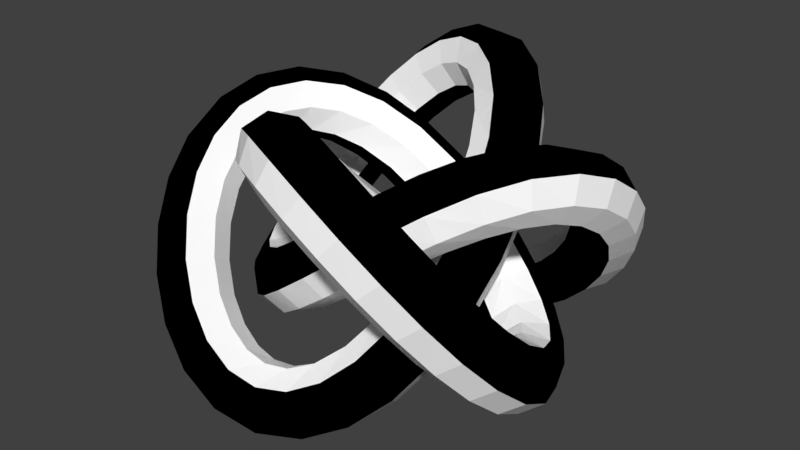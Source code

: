 # Source: m_42.blend  (saved by Blender 2.79.0; exported with 4.5.12 LTS)
import bpy
from mathutils import Matrix  # noqa: F401  (used for matrix-valued properties, if any)

bpy.ops.wm.read_factory_settings(use_empty=True)
scene = bpy.context.scene
scene.name = 'Scene'

# ---- collections
col_collection_1 = bpy.data.collections.new('Collection 1'); scene.collection.children.link(col_collection_1)

# ---- materials (node trees are filled in below, after node groups)
mat_material_001 = bpy.data.materials.new('Material.001')
mat_material_001.alpha_threshold = 0.0
mat_material_001.use_transparent_shadow = False
mat_material_001.diffuse_color = (1.0, 1.0, 1.0, 1.0)
mat_material_001.roughness = 0.5
mat_material_002 = bpy.data.materials.new('Material.002')
mat_material_002.alpha_threshold = 0.0
mat_material_002.use_transparent_shadow = False
mat_material_002.diffuse_color = (0.0, 0.0, 0.0, 1.0)
mat_material_002.roughness = 0.5

# ---- material node trees

# ---- world
world_world = bpy.data.worlds.new('World'); scene.world = world_world
world_world.color = (0.05088, 0.05088, 0.05088)
world_world.use_sun_shadow = False
world_world.sun_shadow_jitter_overblur = 0.0
world_world.cycles.sampling_method = 'MANUAL'

# ---- meshes
me_large_torus_knot = bpy.data.meshes.new('Large torus knot')
me_large_torus_knot.from_pydata([(0.5723, -0.02128, -0.02063), (0.6975, -0.2259, 0.203), (0.9997, -0.2982, 0.3077), (1.302, -0.1958, 0.2321), (1.427, 0.02128, 0.02063), (1.302, 0.2259, -0.203), (0.9997, 0.2982, -0.3077), (0.6975, 0.1958, -0.2321), (0.5382, 0.3817, 0.3653), (0.6572, 0.1935, 0.6061), (0.9517, 0.1527, 0.7445), (1.249, 0.2833, 0.6996), (1.375, 0.5086, 0.4975), (1.256, 0.6968, 0.2568), (0.9619, 0.7376, 0.1183), (0.6644, 0.6071, 0.1633), (0.4337, 0.7627, 0.7031), (0.5335, 0.594, 0.966), (0.807, 0.5867, 1.147), (1.094, 0.745, 1.139), (1.227, 0.9762, 0.9483), (1.127, 1.145, 0.6854), (0.8533, 1.152, 0.5046), (0.5662, 0.994, 0.512), (0.2768, 1.096, 0.9586), (0.3402, 0.9497, 1.245), (0.5715, 0.9814, 1.476), (0.8352, 1.172, 1.515), (0.977, 1.411, 1.339), (0.9136, 1.557, 1.053), (0.6823, 1.525, 0.8224), (0.4186, 1.334, 0.7834), (0.09584, 1.356, 1.118), (0.1047, 1.237, 1.423), (0.262, 1.317, 1.7), (0.4757, 1.551, 1.785), (0.6205, 1.801, 1.63), (0.6116, 1.92, 1.325), (0.4543, 1.84, 1.049), (0.2406, 1.606, 0.963), (-0.08766, 1.539, 1.195), (-0.1466, 1.445, 1.504), (-0.09704, 1.577, 1.8), (0.03212, 1.857, 1.91), (0.1652, 2.122, 1.77), (0.2241, 2.217, 1.461), (0.1745, 2.085, 1.165), (0.04538, 1.804, 1.055), (-0.2877, 1.662, 1.204), (-0.4137, 1.584, 1.497), (-0.4811, 1.749, 1.772), (-0.4504, 2.061, 1.868), (-0.3397, 2.337, 1.729), (-0.2136, 2.415, 1.437), (-0.1462, 2.249, 1.162), (-0.1769, 1.937, 1.065), (-0.5302, 1.729, 1.13), (-0.7074, 1.655, 1.396), (-0.8683, 1.828, 1.623), (-0.9185, 2.147, 1.678), (-0.8288, 2.426, 1.53), (-0.6516, 2.5, 1.264), (-0.4907, 2.327, 1.037), (-0.4404, 2.008, 0.9812), (-0.8052, 1.728, 0.9559), (-1.015, 1.649, 1.195), (-1.239, 1.813, 1.37), (-1.345, 2.123, 1.38), (-1.271, 2.398, 1.217), (-1.061, 2.477, 0.9784), (-0.8375, 2.314, 0.8028), (-0.7315, 2.004, 0.7935), (-1.081, 1.651, 0.6944), (-1.311, 1.563, 0.9113), (-1.575, 1.708, 1.04), (-1.719, 2.001, 1.005), (-1.659, 2.269, 0.8274), (-1.429, 2.357, 0.6106), (-1.164, 2.212, 0.4818), (-1.02, 1.919, 0.5165), (-1.326, 1.5, 0.3771), (-1.568, 1.402, 0.5768), (-1.86, 1.523, 0.6634), (-2.032, 1.791, 0.5863), (-1.983, 2.05, 0.3906), (-1.742, 2.147, 0.1909), (-1.45, 2.026, 0.1042), (-1.278, 1.758, 0.1813), (-1.52, 1.289, 0.04347), (-1.767, 1.181, 0.2299), (-2.079, 1.271, 0.2764), (-2.272, 1.507, 0.1556), (-2.234, 1.75, -0.06171), (-1.987, 1.857, -0.2482), (-1.675, 1.767, -0.2946), (-1.482, 1.531, -0.1738), (-1.646, 1.039, -0.2663), (-1.896, 0.9209, -0.09009), (-2.22, 0.9712, -0.08459), (-2.428, 1.161, -0.253), (-2.399, 1.378, -0.4966), (-2.149, 1.496, -0.6728), (-1.825, 1.446, -0.6783), (-1.617, 1.257, -0.5099), (-1.702, 0.7789, -0.5191), (-1.951, 0.6488, -0.3505), (-2.277, 0.643, -0.386), (-2.489, 0.765, -0.6049), (-2.462, 0.9432, -0.8788), (-2.213, 1.073, -1.047), (-1.887, 1.079, -1.012), (-1.675, 0.9571, -0.7931), (-1.692, 0.5345, -0.7001), (-1.936, 0.3911, -0.5337), (-2.246, 0.3092, -0.6014), (-2.442, 0.3368, -0.8634), (-2.407, 0.4578, -1.166), (-2.164, 0.6013, -1.333), (-1.854, 0.6831, -1.265), (-1.658, 0.6555, -1.003), (-1.625, 0.311, -0.8157), (-1.856, 0.1576, -0.6416), (-2.129, -0.009289, -0.7147), (-2.283, -0.09199, -0.9922), (-2.228, -0.042, -1.312), (-1.996, 0.1114, -1.486), (-1.723, 0.2783, -1.413), (-1.569, 0.361, -1.135), (-1.486, 0.08974, -0.8671), (-1.705, -0.06227, -0.6758), (-1.929, -0.2972, -0.7214), (-2.028, -0.4773, -0.9772), (-1.943, -0.4972, -1.293), (-1.724, -0.3452, -1.484), (-1.5, -0.1103, -1.439), (-1.401, 0.06984, -1.183), (-1.264, -0.1326, -0.8318), (-1.474, -0.2733, -0.623), (-1.655, -0.5467, -0.6253), (-1.701, -0.7927, -0.8372), (-1.585, -0.8672, -1.135), (-1.374, -0.7265, -1.343), (-1.193, -0.453, -1.341), (-1.148, -0.207, -1.129), (-0.964, -0.3317, -0.694), (-1.169, -0.4613, -0.473), (-1.314, -0.7527, -0.4346), (-1.315, -1.035, -0.6011), (-1.171, -1.143, -0.8751), (-0.9663, -1.014, -1.096), (-0.8208, -0.7224, -1.135), (-0.8199, -0.4399, -0.968), (-0.6096, -0.4802, -0.4642), (-0.8077, -0.6054, -0.2347), (-0.92, -0.9052, -0.1638), (-0.8806, -1.204, -0.2928), (-0.7128, -1.327, -0.5464), (-0.5147, -1.202, -0.7758), (-0.4025, -0.902, -0.8468), (-0.4418, -0.6031, -0.7177), (-0.2239, -0.5605, -0.1743), (-0.41, -0.686, 0.0647), (-0.4871, -0.989, 0.1637), (-0.41, -1.292, 0.0647), (-0.2239, -1.417, -0.1743), (-0.03776, -1.292, -0.4134), (0.03934, -0.989, -0.5124), (-0.03776, -0.686, -0.4134), (0.1723, -0.5656, 0.1333), (0.004477, -0.6885, 0.3868), (-0.03484, -0.9873, 0.5159), (0.07741, -1.287, 0.4449), (0.2755, -1.412, 0.2154), (0.4433, -1.289, -0.03808), (0.4826, -0.9906, -0.1672), (0.3704, -0.6908, -0.09619), (0.5576, -0.4978, 0.4147), (0.4135, -0.6059, 0.6887), (0.4145, -0.8884, 0.8552), (0.56, -1.18, 0.8168), (0.7648, -1.309, 0.5959), (0.9089, -1.201, 0.3219), (0.9079, -0.9187, 0.1553), (0.7624, -0.6274, 0.1937), (0.9071, -0.3702, 0.6331), (0.791, -0.4447, 0.9306), (0.8368, -0.6907, 1.143), (1.018, -0.9641, 1.145), (1.228, -1.105, 0.936), (1.344, -1.03, 0.6385), (1.298, -0.7843, 0.4266), (1.117, -0.5109, 0.4243), (1.196, -0.2064, 0.7702), (1.111, -0.2263, 1.086), (1.209, -0.4064, 1.342), (1.433, -0.6413, 1.388), (1.652, -0.7933, 1.196), (1.737, -0.7734, 0.8803), (1.639, -0.5933, 0.6245), (1.415, -0.3584, 0.5789), (1.413, -0.02722, 0.8322), (1.358, 0.02277, 1.152), (1.512, -0.05993, 1.429), (1.784, -0.2269, 1.502), (2.016, -0.3803, 1.328), (2.071, -0.4302, 1.009), (1.917, -0.3475, 0.7312), (1.645, -0.1806, 0.658), (1.569, 0.1729, 0.8306), (1.535, 0.2938, 1.133), (1.73, 0.3215, 1.395), (2.04, 0.2396, 1.463), (2.284, 0.09618, 1.297), (2.318, -0.02479, 0.9939), (2.122, -0.05245, 0.7319), (1.812, 0.02942, 0.6642), (1.67, 0.414, 0.7533), (1.643, 0.5922, 1.027), (1.855, 0.7142, 1.246), (2.181, 0.7084, 1.282), (2.43, 0.5783, 1.113), (2.457, 0.4001, 0.8391), (2.245, 0.2782, 0.6202), (1.919, 0.2839, 0.5847), (1.706, 0.6915, 0.5838), (1.676, 0.909, 0.8274), (1.884, 1.098, 0.9958), (2.208, 1.149, 0.9903), (2.458, 1.031, 0.8141), (2.488, 0.8131, 0.5705), (2.28, 0.6237, 0.4021), (1.956, 0.5733, 0.4076), (1.665, 0.978, 0.3288), (1.627, 1.221, 0.5461), (1.821, 1.456, 0.6669), (2.132, 1.547, 0.6205), (2.38, 1.439, 0.434), (2.418, 1.197, 0.2167), (2.224, 0.9609, 0.09593), (1.913, 0.8704, 0.1424), (1.549, 1.244, 0.01588), (1.5, 1.503, 0.2116), (1.672, 1.771, 0.2887), (1.964, 1.892, 0.2021), (2.205, 1.794, 0.002368), (2.254, 1.536, -0.1934), (2.082, 1.267, -0.2705), (1.79, 1.147, -0.1838), (1.366, 1.465, -0.3173), (1.305, 1.734, -0.1394), (1.449, 2.027, -0.1047), (1.714, 2.172, -0.2335), (1.944, 2.084, -0.4503), (2.004, 1.815, -0.6282), (1.86, 1.523, -0.663), (1.596, 1.378, -0.5342), (1.137, 1.625, -0.6302), (1.063, 1.9, -0.4678), (1.169, 2.21, -0.4771), (1.392, 2.374, -0.6527), (1.603, 2.295, -0.8917), (1.676, 2.02, -1.054), (1.57, 1.71, -1.045), (1.347, 1.546, -0.8691), (0.8889, 1.715, -0.8866), (0.7992, 1.993, -0.738), (0.8494, 2.313, -0.7937), (1.01, 2.486, -1.021), (1.188, 2.412, -1.287), (1.277, 2.133, -1.435), (1.227, 1.814, -1.38), (1.066, 1.641, -1.152), (0.6535, 1.74, -1.067), (0.5427, 2.016, -0.9286), (0.512, 2.328, -1.025), (0.5795, 2.493, -1.3), (0.7055, 2.415, -1.592), (0.8163, 2.139, -1.731), (0.8469, 1.828, -1.635), (0.7795, 1.662, -1.36), (0.4401, 1.708, -1.179), (0.307, 1.973, -1.039), (0.1779, 2.253, -1.149), (0.1283, 2.385, -1.446), (0.1872, 2.291, -1.754), (0.3203, 2.026, -1.894), (0.4494, 1.745, -1.784), (0.4991, 1.614, -1.488), (0.2236, 1.609, -1.227), (0.07877, 1.859, -1.071), (-0.1349, 2.092, -1.157), (-0.2922, 2.173, -1.433), (-0.3011, 2.053, -1.738), (-0.1563, 1.803, -1.894), (0.05737, 1.569, -1.808), (0.2147, 1.489, -1.532), (-0.008101, 1.421, -1.184), (-0.1498, 1.659, -1.008), (-0.4136, 1.85, -1.047), (-0.6449, 1.882, -1.278), (-0.7082, 1.736, -1.564), (-0.5665, 1.498, -1.74), (-0.3027, 1.307, -1.701), (-0.07143, 1.275, -1.47), (-0.2305, 1.146, -1.026), (-0.3629, 1.378, -0.8353), (-0.65, 1.536, -0.828), (-0.9236, 1.529, -1.009), (-1.023, 1.36, -1.272), (-0.8909, 1.129, -1.463), (-0.6038, 0.9703, -1.47), (-0.3302, 0.9777, -1.289), (-0.4116, 0.806, -0.7596), (-0.5378, 1.031, -0.5576), (-0.8353, 1.162, -0.5126), (-1.13, 1.121, -0.651), (-1.249, 0.9329, -0.8918), (-1.123, 0.7076, -1.094), (-0.8251, 0.577, -1.139), (-0.5306, 0.6178, -1.0), (-0.5293, 0.4239, -0.4108), (-0.6545, 0.641, -0.1993), (-0.9568, 0.7434, -0.1238), (-1.259, 0.6711, -0.2285), (-1.384, 0.4665, -0.4521), (-1.259, 0.2494, -0.6636), (-0.9568, 0.147, -0.7391), (-0.6545, 0.2193, -0.6344), (-0.5723, 0.02128, -0.02063), (-0.6975, 0.2259, 0.203), (-0.9997, 0.2982, 0.3077), (-1.302, 0.1958, 0.2321), (-1.427, -0.02128, 0.02063), (-1.302, -0.2259, -0.203), (-0.9997, -0.2982, -0.3077), (-0.6975, -0.1958, -0.2321), (-0.5382, -0.3817, 0.3653), (-0.6572, -0.1935, 0.6061), (-0.9517, -0.1527, 0.7445), (-1.249, -0.2833, 0.6996), (-1.375, -0.5086, 0.4975), (-1.256, -0.6968, 0.2568), (-0.9619, -0.7376, 0.1183), (-0.6644, -0.6071, 0.1633), (-0.4337, -0.7627, 0.7031), (-0.5335, -0.594, 0.966), (-0.807, -0.5867, 1.147), (-1.094, -0.745, 1.139), (-1.227, -0.9762, 0.9483), (-1.127, -1.145, 0.6854), (-0.8533, -1.152, 0.5046), (-0.5662, -0.994, 0.512), (-0.2768, -1.096, 0.9586), (-0.3402, -0.9497, 1.245), (-0.5715, -0.9814, 1.476), (-0.8352, -1.172, 1.515), (-0.977, -1.411, 1.339), (-0.9136, -1.557, 1.053), (-0.6823, -1.525, 0.8224), (-0.4186, -1.334, 0.7834), (-0.09584, -1.356, 1.118), (-0.1047, -1.237, 1.423), (-0.262, -1.317, 1.7), (-0.4757, -1.551, 1.785), (-0.6205, -1.801, 1.63), (-0.6116, -1.92, 1.325), (-0.4543, -1.84, 1.049), (-0.2406, -1.606, 0.963), (0.08766, -1.539, 1.195), (0.1466, -1.445, 1.504), (0.09704, -1.577, 1.8), (-0.03212, -1.857, 1.91), (-0.1652, -2.122, 1.77), (-0.2241, -2.217, 1.461), (-0.1745, -2.085, 1.165), (-0.04538, -1.804, 1.055), (0.2877, -1.662, 1.204), (0.4137, -1.584, 1.497), (0.4811, -1.749, 1.772), (0.4504, -2.061, 1.868), (0.3397, -2.337, 1.729), (0.2136, -2.415, 1.437), (0.1462, -2.249, 1.162), (0.1769, -1.937, 1.065), (0.5302, -1.729, 1.13), (0.7074, -1.655, 1.396), (0.8683, -1.828, 1.623), (0.9185, -2.147, 1.678), (0.8288, -2.426, 1.53), (0.6516, -2.5, 1.264), (0.4907, -2.327, 1.037), (0.4404, -2.008, 0.9812), (0.8052, -1.728, 0.9559), (1.015, -1.649, 1.195), (1.239, -1.813, 1.37), (1.345, -2.123, 1.38), (1.271, -2.398, 1.217), (1.061, -2.477, 0.9784), (0.8375, -2.314, 0.8028), (0.7315, -2.004, 0.7935), (1.081, -1.651, 0.6944), (1.311, -1.563, 0.9113), (1.575, -1.708, 1.04), (1.719, -2.001, 1.005), (1.659, -2.269, 0.8274), (1.429, -2.357, 0.6106), (1.164, -2.212, 0.4818), (1.02, -1.919, 0.5165), (1.326, -1.5, 0.3771), (1.568, -1.402, 0.5768), (1.86, -1.523, 0.6634), (2.032, -1.791, 0.5863), (1.983, -2.05, 0.3906), (1.742, -2.147, 0.1909), (1.45, -2.026, 0.1042), (1.278, -1.758, 0.1813), (1.52, -1.289, 0.04347), (1.767, -1.181, 0.2299), (2.079, -1.271, 0.2764), (2.272, -1.507, 0.1556), (2.234, -1.75, -0.06171), (1.987, -1.857, -0.2482), (1.675, -1.767, -0.2946), (1.482, -1.531, -0.1738), (1.646, -1.039, -0.2663), (1.896, -0.9209, -0.09009), (2.22, -0.9712, -0.08459), (2.428, -1.161, -0.253), (2.399, -1.378, -0.4966), (2.149, -1.496, -0.6728), (1.825, -1.446, -0.6783), (1.617, -1.257, -0.5099), (1.702, -0.7789, -0.5191), (1.951, -0.6488, -0.3505), (2.277, -0.643, -0.386), (2.489, -0.765, -0.6049), (2.462, -0.9432, -0.8788), (2.213, -1.073, -1.047), (1.887, -1.079, -1.012), (1.675, -0.9571, -0.7931), (1.692, -0.5345, -0.7001), (1.936, -0.3911, -0.5337), (2.246, -0.3092, -0.6014), (2.442, -0.3368, -0.8634), (2.407, -0.4578, -1.166), (2.164, -0.6013, -1.333), (1.854, -0.6831, -1.265), (1.658, -0.6555, -1.003), (1.625, -0.311, -0.8157), (1.856, -0.1576, -0.6416), (2.129, 0.009289, -0.7147), (2.283, 0.09199, -0.9922), (2.228, 0.042, -1.312), (1.996, -0.1114, -1.486), (1.723, -0.2783, -1.413), (1.569, -0.361, -1.135), (1.486, -0.08974, -0.8671), (1.705, 0.06227, -0.6758), (1.929, 0.2972, -0.7214), (2.028, 0.4773, -0.9772), (1.943, 0.4972, -1.293), (1.724, 0.3452, -1.484), (1.5, 0.1103, -1.439), (1.401, -0.06984, -1.183), (1.264, 0.1326, -0.8318), (1.474, 0.2733, -0.623), (1.655, 0.5467, -0.6253), (1.701, 0.7927, -0.8372), (1.585, 0.8672, -1.135), (1.374, 0.7265, -1.343), (1.193, 0.453, -1.341), (1.148, 0.207, -1.129), (0.964, 0.3317, -0.694), (1.169, 0.4613, -0.473), (1.314, 0.7527, -0.4346), (1.315, 1.035, -0.6011), (1.171, 1.143, -0.8751), (0.9663, 1.014, -1.096), (0.8208, 0.7224, -1.135), (0.8199, 0.4399, -0.968), (0.6096, 0.4802, -0.4642), (0.8077, 0.6054, -0.2347), (0.92, 0.9052, -0.1638), (0.8806, 1.204, -0.2928), (0.7128, 1.327, -0.5464), (0.5147, 1.202, -0.7758), (0.4025, 0.902, -0.8468), (0.4418, 0.6031, -0.7177), (0.2239, 0.5605, -0.1743), (0.41, 0.686, 0.0647), (0.4871, 0.989, 0.1637), (0.41, 1.292, 0.0647), (0.2239, 1.417, -0.1743), (0.03776, 1.292, -0.4134), (-0.03934, 0.989, -0.5124), (0.03776, 0.686, -0.4134), (-0.1723, 0.5656, 0.1333), (-0.004477, 0.6885, 0.3868), (0.03484, 0.9873, 0.5159), (-0.07741, 1.287, 0.4449), (-0.2755, 1.412, 0.2154), (-0.4433, 1.289, -0.03808), (-0.4826, 0.9906, -0.1672), (-0.3704, 0.6908, -0.09619), (-0.5576, 0.4978, 0.4147), (-0.4135, 0.6059, 0.6887), (-0.4145, 0.8884, 0.8552), (-0.56, 1.18, 0.8168), (-0.7648, 1.309, 0.5959), (-0.9089, 1.201, 0.3219), (-0.9079, 0.9187, 0.1553), (-0.7624, 0.6274, 0.1937), (-0.9071, 0.3702, 0.6331), (-0.791, 0.4447, 0.9306), (-0.8368, 0.6907, 1.143), (-1.018, 0.9641, 1.145), (-1.228, 1.105, 0.936), (-1.344, 1.03, 0.6385), (-1.298, 0.7843, 0.4266), (-1.117, 0.5109, 0.4243), (-1.196, 0.2064, 0.7702), (-1.111, 0.2263, 1.086), (-1.209, 0.4064, 1.342), (-1.433, 0.6413, 1.388), (-1.652, 0.7933, 1.196), (-1.737, 0.7734, 0.8803), (-1.639, 0.5933, 0.6245), (-1.415, 0.3584, 0.5789), (-1.413, 0.02722, 0.8322), (-1.358, -0.02277, 1.152), (-1.512, 0.05993, 1.429), (-1.784, 0.2269, 1.502), (-2.016, 0.3803, 1.328), (-2.071, 0.4302, 1.009), (-1.917, 0.3475, 0.7312), (-1.645, 0.1806, 0.658), (-1.569, -0.1729, 0.8306), (-1.535, -0.2938, 1.133), (-1.73, -0.3215, 1.395), (-2.04, -0.2396, 1.463), (-2.284, -0.09618, 1.297), (-2.318, 0.02479, 0.9939), (-2.122, 0.05245, 0.7319), (-1.812, -0.02942, 0.6642), (-1.67, -0.414, 0.7533), (-1.643, -0.5922, 1.027), (-1.855, -0.7142, 1.246), (-2.181, -0.7084, 1.282), (-2.43, -0.5783, 1.113), (-2.457, -0.4001, 0.8391), (-2.245, -0.2782, 0.6202), (-1.919, -0.2839, 0.5847), (-1.706, -0.6915, 0.5838), (-1.676, -0.909, 0.8274), (-1.884, -1.098, 0.9958), (-2.208, -1.149, 0.9903), (-2.458, -1.031, 0.8141), (-2.488, -0.8131, 0.5705), (-2.28, -0.6237, 0.4021), (-1.956, -0.5733, 0.4076), (-1.665, -0.978, 0.3288), (-1.627, -1.221, 0.5461), (-1.821, -1.456, 0.6669), (-2.132, -1.547, 0.6205), (-2.38, -1.439, 0.434), (-2.418, -1.197, 0.2167), (-2.224, -0.9609, 0.09593), (-1.913, -0.8704, 0.1424), (-1.549, -1.244, 0.01588), (-1.5, -1.503, 0.2116), (-1.672, -1.771, 0.2887), (-1.964, -1.892, 0.2021), (-2.205, -1.794, 0.002368), (-2.254, -1.536, -0.1934), (-2.082, -1.267, -0.2705), (-1.79, -1.147, -0.1838), (-1.366, -1.465, -0.3173), (-1.305, -1.734, -0.1394), (-1.449, -2.027, -0.1047), (-1.714, -2.172, -0.2335), (-1.944, -2.084, -0.4503), (-2.004, -1.815, -0.6282), (-1.86, -1.523, -0.663), (-1.596, -1.378, -0.5342), (-1.137, -1.625, -0.6302), (-1.063, -1.9, -0.4678), (-1.169, -2.21, -0.4771), (-1.392, -2.374, -0.6527), (-1.603, -2.295, -0.8917), (-1.676, -2.02, -1.054), (-1.57, -1.71, -1.045), (-1.347, -1.546, -0.8691), (-0.8889, -1.715, -0.8866), (-0.7992, -1.993, -0.738), (-0.8494, -2.313, -0.7937), (-1.01, -2.486, -1.021), (-1.188, -2.412, -1.287), (-1.277, -2.133, -1.435), (-1.227, -1.814, -1.38), (-1.066, -1.641, -1.152), (-0.6535, -1.74, -1.067), (-0.5427, -2.016, -0.9286), (-0.512, -2.328, -1.025), (-0.5795, -2.493, -1.3), (-0.7055, -2.415, -1.592), (-0.8163, -2.139, -1.731), (-0.8469, -1.828, -1.635), (-0.7795, -1.662, -1.36), (-0.4401, -1.708, -1.179), (-0.307, -1.973, -1.039), (-0.1779, -2.253, -1.149), (-0.1283, -2.385, -1.446), (-0.1872, -2.291, -1.754), (-0.3203, -2.026, -1.894), (-0.4494, -1.745, -1.784), (-0.4991, -1.614, -1.488), (-0.2236, -1.609, -1.227), (-0.07877, -1.859, -1.071), (0.1349, -2.092, -1.157), (0.2922, -2.173, -1.433), (0.3011, -2.053, -1.738), (0.1563, -1.803, -1.894), (-0.05737, -1.569, -1.808), (-0.2147, -1.489, -1.532), (0.008101, -1.421, -1.184), (0.1498, -1.659, -1.008), (0.4136, -1.85, -1.047), (0.6449, -1.882, -1.278), (0.7082, -1.736, -1.564), (0.5665, -1.498, -1.74), (0.3027, -1.307, -1.701), (0.07143, -1.275, -1.47), (0.2305, -1.146, -1.026), (0.3629, -1.378, -0.8353), (0.65, -1.536, -0.828), (0.9236, -1.529, -1.009), (1.023, -1.36, -1.272), (0.8909, -1.129, -1.463), (0.6038, -0.9703, -1.47), (0.3302, -0.9777, -1.289), (0.4116, -0.806, -0.7596), (0.5378, -1.031, -0.5576), (0.8353, -1.162, -0.5126), (1.13, -1.121, -0.651), (1.249, -0.9329, -0.8918), (1.123, -0.7076, -1.094), (0.8251, -0.577, -1.139), (0.5306, -0.6178, -1.0), (0.5293, -0.4239, -0.4108), (0.6545, -0.641, -0.1993), (0.9568, -0.7434, -0.1238), (1.259, -0.6711, -0.2285), (1.384, -0.4665, -0.4521), (1.259, -0.2494, -0.6636), (0.9568, -0.147, -0.7391), (0.6545, -0.2193, -0.6344)], [], [(1, 8, 0), (2, 9, 1), (3, 10, 2), (4, 11, 3), (13, 4, 5), (14, 5, 6), (15, 6, 7), (8, 7, 0), (9, 16, 8), (10, 17, 9), (11, 18, 10), (20, 11, 12), (21, 12, 13), (22, 13, 14), (23, 14, 15), (16, 15, 8), (17, 24, 16), (18, 25, 17), (19, 26, 18), (28, 19, 20), (29, 20, 21), (30, 21, 22), (31, 22, 23), (24, 23, 16), (25, 32, 24), (26, 33, 25), (27, 34, 26), (36, 27, 28), (37, 28, 29), (38, 29, 30), (39, 30, 31), (32, 31, 24), (33, 40, 32), (34, 41, 33), (35, 42, 34), (44, 35, 36), (45, 36, 37), (46, 37, 38), (47, 38, 39), (40, 39, 32), (41, 48, 40), (42, 49, 41), (43, 50, 42), (44, 51, 43), (53, 44, 45), (54, 45, 46), (55, 46, 47), (48, 47, 40), (49, 56, 48), (50, 57, 49), (51, 58, 50), (52, 59, 51), (61, 52, 53), (62, 53, 54), (63, 54, 55), (56, 55, 48), (57, 64, 56), (58, 65, 57), (59, 66, 58), (60, 67, 59), (69, 60, 61), (70, 61, 62), (71, 62, 63), (64, 63, 56), (65, 72, 64), (66, 73, 65), (67, 74, 66), (68, 75, 67), (77, 68, 69), (78, 69, 70), (79, 70, 71), (72, 71, 64), (73, 80, 72), (74, 81, 73), (75, 82, 74), (76, 83, 75), (85, 76, 77), (86, 77, 78), (87, 78, 79), (80, 79, 72), (81, 88, 80), (82, 89, 81), (83, 90, 82), (84, 91, 83), (93, 84, 85), (94, 85, 86), (95, 86, 87), (88, 87, 80), (89, 96, 88), (90, 97, 89), (91, 98, 90), (92, 99, 91), (101, 92, 93), (102, 93, 94), (103, 94, 95), (96, 95, 88), (97, 104, 96), (98, 105, 97), (99, 106, 98), (100, 107, 99), (109, 100, 101), (110, 101, 102), (111, 102, 103), (104, 103, 96), (105, 112, 104), (106, 113, 105), (107, 114, 106), (108, 115, 107), (117, 108, 109), (118, 109, 110), (119, 110, 111), (112, 111, 104), (121, 112, 113), (114, 121, 113), (115, 122, 114), (116, 123, 115), (125, 116, 117), (126, 117, 118), (127, 118, 119), (120, 119, 112), (129, 120, 121), (122, 129, 121), (123, 130, 122), (124, 131, 123), (133, 124, 125), (134, 125, 126), (135, 126, 127), (128, 127, 120), (137, 128, 129), (130, 137, 129), (131, 138, 130), (132, 139, 131), (141, 132, 133), (142, 133, 134), (143, 134, 135), (136, 135, 128), (145, 136, 137), (138, 145, 137), (139, 146, 138), (140, 147, 139), (149, 140, 141), (150, 141, 142), (151, 142, 143), (144, 143, 136), (153, 144, 145), (146, 153, 145), (147, 154, 146), (148, 155, 147), (157, 148, 149), (158, 149, 150), (159, 150, 151), (152, 151, 144), (153, 160, 152), (154, 161, 153), (155, 162, 154), (156, 163, 155), (165, 156, 157), (166, 157, 158), (167, 158, 159), (160, 159, 152), (161, 168, 160), (162, 169, 161), (163, 170, 162), (164, 171, 163), (173, 164, 165), (174, 165, 166), (175, 166, 167), (168, 167, 160), (169, 176, 168), (170, 177, 169), (171, 178, 170), (180, 171, 172), (181, 172, 173), (182, 173, 174), (183, 174, 175), (176, 175, 168), (177, 184, 176), (178, 185, 177), (179, 186, 178), (188, 179, 180), (189, 180, 181), (190, 181, 182), (191, 182, 183), (184, 183, 176), (185, 192, 184), (186, 193, 185), (187, 194, 186), (196, 187, 188), (197, 188, 189), (198, 189, 190), (199, 190, 191), (192, 191, 184), (193, 200, 192), (194, 201, 193), (195, 202, 194), (204, 195, 196), (205, 196, 197), (206, 197, 198), (207, 198, 199), (200, 199, 192), (201, 208, 200), (202, 209, 201), (203, 210, 202), (212, 203, 204), (213, 204, 205), (214, 205, 206), (215, 206, 207), (208, 207, 200), (209, 216, 208), (210, 217, 209), (211, 218, 210), (212, 219, 211), (221, 212, 213), (222, 213, 214), (223, 214, 215), (216, 215, 208), (217, 224, 216), (218, 225, 217), (219, 226, 218), (220, 227, 219), (229, 220, 221), (230, 221, 222), (231, 222, 223), (224, 223, 216), (225, 232, 224), (226, 233, 225), (227, 234, 226), (228, 235, 227), (237, 228, 229), (238, 229, 230), (239, 230, 231), (232, 231, 224), (233, 240, 232), (234, 241, 233), (235, 242, 234), (236, 243, 235), (245, 236, 237), (246, 237, 238), (247, 238, 239), (240, 239, 232), (241, 248, 240), (242, 249, 241), (243, 250, 242), (244, 251, 243), (253, 244, 245), (254, 245, 246), (255, 246, 247), (248, 247, 240), (249, 256, 248), (250, 257, 249), (251, 258, 250), (252, 259, 251), (261, 252, 253), (262, 253, 254), (263, 254, 255), (256, 255, 248), (257, 264, 256), (258, 265, 257), (259, 266, 258), (260, 267, 259), (269, 260, 261), (270, 261, 262), (271, 262, 263), (264, 263, 256), (265, 272, 264), (266, 273, 265), (267, 274, 266), (268, 275, 267), (277, 268, 269), (278, 269, 270), (279, 270, 271), (272, 271, 264), (273, 280, 272), (274, 281, 273), (275, 282, 274), (276, 283, 275), (285, 276, 277), (286, 277, 278), (287, 278, 279), (280, 279, 272), (289, 280, 281), (282, 289, 281), (283, 290, 282), (284, 291, 283), (293, 284, 285), (294, 285, 286), (295, 286, 287), (288, 287, 280), (297, 288, 289), (290, 297, 289), (291, 298, 290), (292, 299, 291), (301, 292, 293), (302, 293, 294), (303, 294, 295), (296, 295, 288), (305, 296, 297), (298, 305, 297), (299, 306, 298), (300, 307, 299), (309, 300, 301), (310, 301, 302), (311, 302, 303), (304, 303, 296), (313, 304, 305), (306, 313, 305), (307, 314, 306), (308, 315, 307), (317, 308, 309), (318, 309, 310), (319, 310, 311), (312, 311, 304), (313, 320, 312), (314, 321, 313), (315, 322, 314), (316, 323, 315), (325, 316, 317), (326, 317, 318), (327, 318, 319), (320, 319, 312), (321, 328, 320), (322, 329, 321), (323, 330, 322), (324, 331, 323), (333, 324, 325), (334, 325, 326), (335, 326, 327), (328, 327, 320), (329, 336, 328), (330, 337, 329), (331, 338, 330), (332, 339, 331), (341, 332, 333), (342, 333, 334), (343, 334, 335), (336, 335, 328), (337, 344, 336), (338, 345, 337), (339, 346, 338), (348, 339, 340), (349, 340, 341), (350, 341, 342), (351, 342, 343), (344, 343, 336), (345, 352, 344), (346, 353, 345), (347, 354, 346), (356, 347, 348), (357, 348, 349), (358, 349, 350), (359, 350, 351), (352, 351, 344), (353, 360, 352), (354, 361, 353), (355, 362, 354), (364, 355, 356), (365, 356, 357), (366, 357, 358), (367, 358, 359), (360, 359, 352), (361, 368, 360), (362, 369, 361), (363, 370, 362), (372, 363, 364), (373, 364, 365), (374, 365, 366), (375, 366, 367), (368, 367, 360), (369, 376, 368), (370, 377, 369), (371, 378, 370), (372, 379, 371), (381, 372, 373), (382, 373, 374), (383, 374, 375), (376, 375, 368), (377, 384, 376), (378, 385, 377), (379, 386, 378), (380, 387, 379), (389, 380, 381), (390, 381, 382), (391, 382, 383), (384, 383, 376), (385, 392, 384), (386, 393, 385), (387, 394, 386), (388, 395, 387), (397, 388, 389), (398, 389, 390), (399, 390, 391), (392, 391, 384), (393, 400, 392), (394, 401, 393), (395, 402, 394), (396, 403, 395), (405, 396, 397), (406, 397, 398), (407, 398, 399), (400, 399, 392), (401, 408, 400), (402, 409, 401), (403, 410, 402), (404, 411, 403), (413, 404, 405), (414, 405, 406), (415, 406, 407), (408, 407, 400), (409, 416, 408), (410, 417, 409), (411, 418, 410), (412, 419, 411), (421, 412, 413), (422, 413, 414), (423, 414, 415), (416, 415, 408), (417, 424, 416), (418, 425, 417), (419, 426, 418), (420, 427, 419), (429, 420, 421), (430, 421, 422), (431, 422, 423), (424, 423, 416), (425, 432, 424), (426, 433, 425), (427, 434, 426), (428, 435, 427), (437, 428, 429), (438, 429, 430), (439, 430, 431), (432, 431, 424), (433, 440, 432), (434, 441, 433), (435, 442, 434), (436, 443, 435), (445, 436, 437), (446, 437, 438), (447, 438, 439), (440, 439, 432), (449, 440, 441), (442, 449, 441), (443, 450, 442), (444, 451, 443), (453, 444, 445), (454, 445, 446), (455, 446, 447), (448, 447, 440), (457, 448, 449), (450, 457, 449), (451, 458, 450), (452, 459, 451), (461, 452, 453), (462, 453, 454), (463, 454, 455), (456, 455, 448), (465, 456, 457), (458, 465, 457), (459, 466, 458), (460, 467, 459), (469, 460, 461), (470, 461, 462), (471, 462, 463), (464, 463, 456), (473, 464, 465), (466, 473, 465), (467, 474, 466), (468, 475, 467), (477, 468, 469), (478, 469, 470), (479, 470, 471), (472, 471, 464), (481, 472, 473), (474, 481, 473), (475, 482, 474), (476, 483, 475), (485, 476, 477), (486, 477, 478), (487, 478, 479), (480, 479, 472), (481, 488, 480), (482, 489, 481), (483, 490, 482), (484, 491, 483), (493, 484, 485), (494, 485, 486), (495, 486, 487), (488, 487, 480), (489, 496, 488), (490, 497, 489), (491, 498, 490), (492, 499, 491), (501, 492, 493), (502, 493, 494), (503, 494, 495), (496, 495, 488), (497, 504, 496), (498, 505, 497), (499, 506, 498), (508, 499, 500), (509, 500, 501), (510, 501, 502), (511, 502, 503), (504, 503, 496), (505, 512, 504), (506, 513, 505), (507, 514, 506), (516, 507, 508), (517, 508, 509), (518, 509, 510), (519, 510, 511), (512, 511, 504), (513, 520, 512), (514, 521, 513), (515, 522, 514), (524, 515, 516), (525, 516, 517), (526, 517, 518), (527, 518, 519), (520, 519, 512), (521, 528, 520), (522, 529, 521), (523, 530, 522), (532, 523, 524), (533, 524, 525), (534, 525, 526), (535, 526, 527), (528, 527, 520), (529, 536, 528), (530, 537, 529), (531, 538, 530), (540, 531, 532), (541, 532, 533), (542, 533, 534), (543, 534, 535), (536, 535, 528), (537, 544, 536), (538, 545, 537), (539, 546, 538), (540, 547, 539), (549, 540, 541), (550, 541, 542), (551, 542, 543), (544, 543, 536), (545, 552, 544), (546, 553, 545), (547, 554, 546), (548, 555, 547), (557, 548, 549), (558, 549, 550), (559, 550, 551), (552, 551, 544), (553, 560, 552), (554, 561, 553), (555, 562, 554), (556, 563, 555), (565, 556, 557), (566, 557, 558), (567, 558, 559), (560, 559, 552), (561, 568, 560), (562, 569, 561), (563, 570, 562), (564, 571, 563), (573, 564, 565), (574, 565, 566), (575, 566, 567), (568, 567, 560), (569, 576, 568), (570, 577, 569), (571, 578, 570), (572, 579, 571), (581, 572, 573), (582, 573, 574), (583, 574, 575), (576, 575, 568), (577, 584, 576), (578, 585, 577), (579, 586, 578), (580, 587, 579), (589, 580, 581), (590, 581, 582), (591, 582, 583), (584, 583, 576), (585, 592, 584), (586, 593, 585), (587, 594, 586), (588, 595, 587), (597, 588, 589), (598, 589, 590), (599, 590, 591), (592, 591, 584), (593, 600, 592), (594, 601, 593), (595, 602, 594), (596, 603, 595), (605, 596, 597), (606, 597, 598), (607, 598, 599), (600, 599, 592), (601, 608, 600), (602, 609, 601), (603, 610, 602), (604, 611, 603), (613, 604, 605), (614, 605, 606), (615, 606, 607), (608, 607, 600), (617, 608, 609), (610, 617, 609), (611, 618, 610), (612, 619, 611), (621, 612, 613), (622, 613, 614), (623, 614, 615), (616, 615, 608), (625, 616, 617), (618, 625, 617), (619, 626, 618), (620, 627, 619), (629, 620, 621), (630, 621, 622), (631, 622, 623), (624, 623, 616), (633, 624, 625), (626, 633, 625), (627, 634, 626), (628, 635, 627), (637, 628, 629), (638, 629, 630), (639, 630, 631), (632, 631, 624), (641, 632, 633), (634, 641, 633), (635, 642, 634), (636, 643, 635), (645, 636, 637), (646, 637, 638), (647, 638, 639), (640, 639, 632), (641, 648, 640), (642, 649, 641), (643, 650, 642), (644, 651, 643), (653, 644, 645), (654, 645, 646), (655, 646, 647), (648, 647, 640), (649, 0, 648), (650, 1, 649), (651, 2, 650), (652, 3, 651), (5, 652, 653), (6, 653, 654), (7, 654, 655), (0, 655, 648), (1, 9, 8), (2, 10, 9), (3, 11, 10), (4, 12, 11), (13, 12, 4), (14, 13, 5), (15, 14, 6), (8, 15, 7), (9, 17, 16), (10, 18, 17), (11, 19, 18), (20, 19, 11), (21, 20, 12), (22, 21, 13), (23, 22, 14), (16, 23, 15), (17, 25, 24), (18, 26, 25), (19, 27, 26), (28, 27, 19), (29, 28, 20), (30, 29, 21), (31, 30, 22), (24, 31, 23), (25, 33, 32), (26, 34, 33), (27, 35, 34), (36, 35, 27), (37, 36, 28), (38, 37, 29), (39, 38, 30), (32, 39, 31), (33, 41, 40), (34, 42, 41), (35, 43, 42), (44, 43, 35), (45, 44, 36), (46, 45, 37), (47, 46, 38), (40, 47, 39), (41, 49, 48), (42, 50, 49), (43, 51, 50), (44, 52, 51), (53, 52, 44), (54, 53, 45), (55, 54, 46), (48, 55, 47), (49, 57, 56), (50, 58, 57), (51, 59, 58), (52, 60, 59), (61, 60, 52), (62, 61, 53), (63, 62, 54), (56, 63, 55), (57, 65, 64), (58, 66, 65), (59, 67, 66), (60, 68, 67), (69, 68, 60), (70, 69, 61), (71, 70, 62), (64, 71, 63), (65, 73, 72), (66, 74, 73), (67, 75, 74), (68, 76, 75), (77, 76, 68), (78, 77, 69), (79, 78, 70), (72, 79, 71), (73, 81, 80), (74, 82, 81), (75, 83, 82), (76, 84, 83), (85, 84, 76), (86, 85, 77), (87, 86, 78), (80, 87, 79), (81, 89, 88), (82, 90, 89), (83, 91, 90), (84, 92, 91), (93, 92, 84), (94, 93, 85), (95, 94, 86), (88, 95, 87), (89, 97, 96), (90, 98, 97), (91, 99, 98), (92, 100, 99), (101, 100, 92), (102, 101, 93), (103, 102, 94), (96, 103, 95), (97, 105, 104), (98, 106, 105), (99, 107, 106), (100, 108, 107), (109, 108, 100), (110, 109, 101), (111, 110, 102), (104, 111, 103), (105, 113, 112), (106, 114, 113), (107, 115, 114), (108, 116, 115), (117, 116, 108), (118, 117, 109), (119, 118, 110), (112, 119, 111), (121, 120, 112), (114, 122, 121), (115, 123, 122), (116, 124, 123), (125, 124, 116), (126, 125, 117), (127, 126, 118), (120, 127, 119), (129, 128, 120), (122, 130, 129), (123, 131, 130), (124, 132, 131), (133, 132, 124), (134, 133, 125), (135, 134, 126), (128, 135, 127), (137, 136, 128), (130, 138, 137), (131, 139, 138), (132, 140, 139), (141, 140, 132), (142, 141, 133), (143, 142, 134), (136, 143, 135), (145, 144, 136), (138, 146, 145), (139, 147, 146), (140, 148, 147), (149, 148, 140), (150, 149, 141), (151, 150, 142), (144, 151, 143), (153, 152, 144), (146, 154, 153), (147, 155, 154), (148, 156, 155), (157, 156, 148), (158, 157, 149), (159, 158, 150), (152, 159, 151), (153, 161, 160), (154, 162, 161), (155, 163, 162), (156, 164, 163), (165, 164, 156), (166, 165, 157), (167, 166, 158), (160, 167, 159), (161, 169, 168), (162, 170, 169), (163, 171, 170), (164, 172, 171), (173, 172, 164), (174, 173, 165), (175, 174, 166), (168, 175, 167), (169, 177, 176), (170, 178, 177), (171, 179, 178), (180, 179, 171), (181, 180, 172), (182, 181, 173), (183, 182, 174), (176, 183, 175), (177, 185, 184), (178, 186, 185), (179, 187, 186), (188, 187, 179), (189, 188, 180), (190, 189, 181), (191, 190, 182), (184, 191, 183), (185, 193, 192), (186, 194, 193), (187, 195, 194), (196, 195, 187), (197, 196, 188), (198, 197, 189), (199, 198, 190), (192, 199, 191), (193, 201, 200), (194, 202, 201), (195, 203, 202), (204, 203, 195), (205, 204, 196), (206, 205, 197), (207, 206, 198), (200, 207, 199), (201, 209, 208), (202, 210, 209), (203, 211, 210), (212, 211, 203), (213, 212, 204), (214, 213, 205), (215, 214, 206), (208, 215, 207), (209, 217, 216), (210, 218, 217), (211, 219, 218), (212, 220, 219), (221, 220, 212), (222, 221, 213), (223, 222, 214), (216, 223, 215), (217, 225, 224), (218, 226, 225), (219, 227, 226), (220, 228, 227), (229, 228, 220), (230, 229, 221), (231, 230, 222), (224, 231, 223), (225, 233, 232), (226, 234, 233), (227, 235, 234), (228, 236, 235), (237, 236, 228), (238, 237, 229), (239, 238, 230), (232, 239, 231), (233, 241, 240), (234, 242, 241), (235, 243, 242), (236, 244, 243), (245, 244, 236), (246, 245, 237), (247, 246, 238), (240, 247, 239), (241, 249, 248), (242, 250, 249), (243, 251, 250), (244, 252, 251), (253, 252, 244), (254, 253, 245), (255, 254, 246), (248, 255, 247), (249, 257, 256), (250, 258, 257), (251, 259, 258), (252, 260, 259), (261, 260, 252), (262, 261, 253), (263, 262, 254), (256, 263, 255), (257, 265, 264), (258, 266, 265), (259, 267, 266), (260, 268, 267), (269, 268, 260), (270, 269, 261), (271, 270, 262), (264, 271, 263), (265, 273, 272), (266, 274, 273), (267, 275, 274), (268, 276, 275), (277, 276, 268), (278, 277, 269), (279, 278, 270), (272, 279, 271), (273, 281, 280), (274, 282, 281), (275, 283, 282), (276, 284, 283), (285, 284, 276), (286, 285, 277), (287, 286, 278), (280, 287, 279), (289, 288, 280), (282, 290, 289), (283, 291, 290), (284, 292, 291), (293, 292, 284), (294, 293, 285), (295, 294, 286), (288, 295, 287), (297, 296, 288), (290, 298, 297), (291, 299, 298), (292, 300, 299), (301, 300, 292), (302, 301, 293), (303, 302, 294), (296, 303, 295), (305, 304, 296), (298, 306, 305), (299, 307, 306), (300, 308, 307), (309, 308, 300), (310, 309, 301), (311, 310, 302), (304, 311, 303), (313, 312, 304), (306, 314, 313), (307, 315, 314), (308, 316, 315), (317, 316, 308), (318, 317, 309), (319, 318, 310), (312, 319, 311), (313, 321, 320), (314, 322, 321), (315, 323, 322), (316, 324, 323), (325, 324, 316), (326, 325, 317), (327, 326, 318), (320, 327, 319), (321, 329, 328), (322, 330, 329), (323, 331, 330), (324, 332, 331), (333, 332, 324), (334, 333, 325), (335, 334, 326), (328, 335, 327), (329, 337, 336), (330, 338, 337), (331, 339, 338), (332, 340, 339), (341, 340, 332), (342, 341, 333), (343, 342, 334), (336, 343, 335), (337, 345, 344), (338, 346, 345), (339, 347, 346), (348, 347, 339), (349, 348, 340), (350, 349, 341), (351, 350, 342), (344, 351, 343), (345, 353, 352), (346, 354, 353), (347, 355, 354), (356, 355, 347), (357, 356, 348), (358, 357, 349), (359, 358, 350), (352, 359, 351), (353, 361, 360), (354, 362, 361), (355, 363, 362), (364, 363, 355), (365, 364, 356), (366, 365, 357), (367, 366, 358), (360, 367, 359), (361, 369, 368), (362, 370, 369), (363, 371, 370), (372, 371, 363), (373, 372, 364), (374, 373, 365), (375, 374, 366), (368, 375, 367), (369, 377, 376), (370, 378, 377), (371, 379, 378), (372, 380, 379), (381, 380, 372), (382, 381, 373), (383, 382, 374), (376, 383, 375), (377, 385, 384), (378, 386, 385), (379, 387, 386), (380, 388, 387), (389, 388, 380), (390, 389, 381), (391, 390, 382), (384, 391, 383), (385, 393, 392), (386, 394, 393), (387, 395, 394), (388, 396, 395), (397, 396, 388), (398, 397, 389), (399, 398, 390), (392, 399, 391), (393, 401, 400), (394, 402, 401), (395, 403, 402), (396, 404, 403), (405, 404, 396), (406, 405, 397), (407, 406, 398), (400, 407, 399), (401, 409, 408), (402, 410, 409), (403, 411, 410), (404, 412, 411), (413, 412, 404), (414, 413, 405), (415, 414, 406), (408, 415, 407), (409, 417, 416), (410, 418, 417), (411, 419, 418), (412, 420, 419), (421, 420, 412), (422, 421, 413), (423, 422, 414), (416, 423, 415), (417, 425, 424), (418, 426, 425), (419, 427, 426), (420, 428, 427), (429, 428, 420), (430, 429, 421), (431, 430, 422), (424, 431, 423), (425, 433, 432), (426, 434, 433), (427, 435, 434), (428, 436, 435), (437, 436, 428), (438, 437, 429), (439, 438, 430), (432, 439, 431), (433, 441, 440), (434, 442, 441), (435, 443, 442), (436, 444, 443), (445, 444, 436), (446, 445, 437), (447, 446, 438), (440, 447, 439), (449, 448, 440), (442, 450, 449), (443, 451, 450), (444, 452, 451), (453, 452, 444), (454, 453, 445), (455, 454, 446), (448, 455, 447), (457, 456, 448), (450, 458, 457), (451, 459, 458), (452, 460, 459), (461, 460, 452), (462, 461, 453), (463, 462, 454), (456, 463, 455), (465, 464, 456), (458, 466, 465), (459, 467, 466), (460, 468, 467), (469, 468, 460), (470, 469, 461), (471, 470, 462), (464, 471, 463), (473, 472, 464), (466, 474, 473), (467, 475, 474), (468, 476, 475), (477, 476, 468), (478, 477, 469), (479, 478, 470), (472, 479, 471), (481, 480, 472), (474, 482, 481), (475, 483, 482), (476, 484, 483), (485, 484, 476), (486, 485, 477), (487, 486, 478), (480, 487, 479), (481, 489, 488), (482, 490, 489), (483, 491, 490), (484, 492, 491), (493, 492, 484), (494, 493, 485), (495, 494, 486), (488, 495, 487), (489, 497, 496), (490, 498, 497), (491, 499, 498), (492, 500, 499), (501, 500, 492), (502, 501, 493), (503, 502, 494), (496, 503, 495), (497, 505, 504), (498, 506, 505), (499, 507, 506), (508, 507, 499), (509, 508, 500), (510, 509, 501), (511, 510, 502), (504, 511, 503), (505, 513, 512), (506, 514, 513), (507, 515, 514), (516, 515, 507), (517, 516, 508), (518, 517, 509), (519, 518, 510), (512, 519, 511), (513, 521, 520), (514, 522, 521), (515, 523, 522), (524, 523, 515), (525, 524, 516), (526, 525, 517), (527, 526, 518), (520, 527, 519), (521, 529, 528), (522, 530, 529), (523, 531, 530), (532, 531, 523), (533, 532, 524), (534, 533, 525), (535, 534, 526), (528, 535, 527), (529, 537, 536), (530, 538, 537), (531, 539, 538), (540, 539, 531), (541, 540, 532), (542, 541, 533), (543, 542, 534), (536, 543, 535), (537, 545, 544), (538, 546, 545), (539, 547, 546), (540, 548, 547), (549, 548, 540), (550, 549, 541), (551, 550, 542), (544, 551, 543), (545, 553, 552), (546, 554, 553), (547, 555, 554), (548, 556, 555), (557, 556, 548), (558, 557, 549), (559, 558, 550), (552, 559, 551), (553, 561, 560), (554, 562, 561), (555, 563, 562), (556, 564, 563), (565, 564, 556), (566, 565, 557), (567, 566, 558), (560, 567, 559), (561, 569, 568), (562, 570, 569), (563, 571, 570), (564, 572, 571), (573, 572, 564), (574, 573, 565), (575, 574, 566), (568, 575, 567), (569, 577, 576), (570, 578, 577), (571, 579, 578), (572, 580, 579), (581, 580, 572), (582, 581, 573), (583, 582, 574), (576, 583, 575), (577, 585, 584), (578, 586, 585), (579, 587, 586), (580, 588, 587), (589, 588, 580), (590, 589, 581), (591, 590, 582), (584, 591, 583), (585, 593, 592), (586, 594, 593), (587, 595, 594), (588, 596, 595), (597, 596, 588), (598, 597, 589), (599, 598, 590), (592, 599, 591), (593, 601, 600), (594, 602, 601), (595, 603, 602), (596, 604, 603), (605, 604, 596), (606, 605, 597), (607, 606, 598), (600, 607, 599), (601, 609, 608), (602, 610, 609), (603, 611, 610), (604, 612, 611), (613, 612, 604), (614, 613, 605), (615, 614, 606), (608, 615, 607), (617, 616, 608), (610, 618, 617), (611, 619, 618), (612, 620, 619), (621, 620, 612), (622, 621, 613), (623, 622, 614), (616, 623, 615), (625, 624, 616), (618, 626, 625), (619, 627, 626), (620, 628, 627), (629, 628, 620), (630, 629, 621), (631, 630, 622), (624, 631, 623), (633, 632, 624), (626, 634, 633), (627, 635, 634), (628, 636, 635), (637, 636, 628), (638, 637, 629), (639, 638, 630), (632, 639, 631), (641, 640, 632), (634, 642, 641), (635, 643, 642), (636, 644, 643), (645, 644, 636), (646, 645, 637), (647, 646, 638), (640, 647, 639), (641, 649, 648), (642, 650, 649), (643, 651, 650), (644, 652, 651), (653, 652, 644), (654, 653, 645), (655, 654, 646), (648, 655, 647), (649, 1, 0), (650, 2, 1), (651, 3, 2), (652, 4, 3), (5, 4, 652), (6, 5, 653), (7, 6, 654), (0, 7, 655)])
me_large_torus_knot.polygons.foreach_set('material_index', [0, 0, 1, 1, 0, 0, 1, 1, 0, 0, 1, 1, 0, 0, 1, 1, 0, 0, 1, 1, 0, 0, 1, 1, 0, 0, 1, 1, 0, 0, 1, 1, 0, 0, 1, 1, 0, 0, 1, 1, 0, 0, 1, 1, 0, 0, 1, 1, 0, 0, 1, 1, 0, 0, 1, 1, 0, 0, 1, 1, 0, 0, 1, 1, 0, 0, 1, 1, 0, 0, 1, 1, 0, 0, 1, 1, 0, 0, 1, 1, 0, 0, 1, 1, 0, 0, 1, 1, 0, 0, 1, 1, 0, 0, 1, 1, 0, 0, 1, 1, 0, 0, 1, 1, 0, 0, 1, 1, 0, 0, 1, 1, 0, 0, 1, 1, 0, 0, 1, 1, 0, 0, 1, 1, 0, 0, 1, 1, 0, 0, 1, 1, 0, 0, 1, 1, 0, 0, 1, 1, 0, 0, 1, 1, 0, 0, 1, 1, 0, 0, 1, 1, 0, 0, 1, 1, 0, 0, 1, 1, 0, 0, 1, 1, 0, 0, 1, 1, 0, 0, 1, 1, 0, 0, 1, 1, 0, 0, 1, 1, 0, 0, 1, 1, 0, 0, 1, 1, 0, 0, 1, 1, 0, 0, 1, 1, 0, 0, 1, 1, 0, 0, 1, 1, 0, 0, 1, 1, 0, 0, 1, 1, 0, 0, 1, 1, 0, 0, 1, 1, 0, 0, 1, 1, 0, 0, 1, 1, 0, 0, 1, 1, 0, 0, 1, 1, 0, 0, 1, 1, 0, 0, 1, 1, 0, 0, 1, 1, 0, 0, 1, 1, 0, 0, 1, 1, 0, 0, 1, 1, 0, 0, 1, 1, 0, 0, 1, 1, 0, 0, 1, 1, 0, 0, 1, 1, 0, 0, 1, 1, 0, 0, 1, 1, 0, 0, 1, 1, 0, 0, 1, 1, 0, 0, 1, 1, 0, 0, 1, 1, 0, 0, 1, 1, 0, 0, 1, 1, 0, 0, 1, 1, 0, 0, 1, 1, 0, 0, 1, 1, 0, 0, 1, 1, 0, 0, 1, 1, 0, 0, 1, 1, 0, 0, 1, 1, 0, 0, 1, 1, 0, 0, 1, 1, 0, 0, 1, 1, 0, 0, 1, 1, 0, 0, 1, 1, 0, 0, 1, 1, 0, 0, 1, 1, 0, 0, 1, 1, 0, 0, 1, 1, 0, 0, 1, 1, 0, 0, 1, 1, 0, 0, 1, 1, 0, 0, 1, 1, 0, 0, 1, 1, 0, 0, 1, 1, 0, 0, 1, 1, 0, 0, 1, 1, 0, 0, 1, 1, 0, 0, 1, 1, 0, 0, 1, 1, 0, 0, 1, 1, 0, 0, 1, 1, 0, 0, 1, 1, 0, 0, 1, 1, 0, 0, 1, 1, 0, 0, 1, 1, 0, 0, 1, 1, 0, 0, 1, 1, 0, 0, 1, 1, 0, 0, 1, 1, 0, 0, 1, 1, 0, 0, 1, 1, 0, 0, 1, 1, 0, 0, 1, 1, 0, 0, 1, 1, 0, 0, 1, 1, 0, 0, 1, 1, 0, 0, 1, 1, 0, 0, 1, 1, 0, 0, 1, 1, 0, 0, 1, 1, 0, 0, 1, 1, 0, 0, 1, 1, 0, 0, 1, 1, 0, 0, 1, 1, 0, 0, 1, 1, 0, 0, 1, 1, 0, 0, 1, 1, 0, 0, 1, 1, 0, 0, 1, 1, 0, 0, 1, 1, 0, 0, 1, 1, 0, 0, 1, 1, 0, 0, 1, 1, 0, 0, 1, 1, 0, 0, 1, 1, 0, 0, 1, 1, 0, 0, 1, 1, 0, 0, 1, 1, 0, 0, 1, 1, 0, 0, 1, 1, 0, 0, 1, 1, 0, 0, 1, 1, 0, 0, 1, 1, 0, 0, 1, 1, 0, 0, 1, 1, 0, 0, 1, 1, 0, 0, 1, 1, 0, 0, 1, 1, 0, 0, 1, 1, 0, 0, 1, 1, 0, 0, 1, 1, 0, 0, 1, 1, 0, 0, 1, 1, 0, 0, 1, 1, 0, 0, 1, 1, 0, 0, 1, 1, 0, 0, 1, 1, 0, 0, 1, 1, 0, 0, 1, 1, 0, 0, 1, 1, 0, 0, 1, 1, 0, 0, 1, 1, 0, 0, 1, 1, 0, 0, 1, 1, 0, 0, 1, 1, 0, 0, 1, 1, 0, 0, 1, 1, 0, 0, 1, 1, 0, 0, 1, 1, 0, 0, 1, 1, 0, 0, 1, 1, 0, 0, 1, 1, 0, 0, 1, 1, 0, 0, 1, 1, 0, 0, 1, 1, 0, 0, 1, 1, 0, 0, 1, 1, 0, 0, 1, 1, 0, 0, 1, 1, 0, 0, 1, 1, 0, 0, 1, 1, 0, 0, 1, 1, 0, 0, 1, 1, 0, 0, 1, 1, 0, 0, 1, 1, 0, 0, 1, 1, 0, 0, 1, 1, 0, 0, 1, 1, 0, 0, 1, 1, 0, 0, 1, 1, 0, 0, 1, 1, 0, 0, 1, 1, 0, 0, 1, 1, 0, 0, 1, 1, 0, 0, 1, 1, 0, 0, 1, 1, 0, 0, 1, 1, 0, 0, 1, 1, 0, 0, 1, 1, 0, 0, 1, 1, 0, 0, 1, 1, 0, 0, 1, 1, 0, 0, 1, 1, 0, 0, 1, 1, 0, 0, 1, 1, 0, 0, 1, 1, 0, 0, 1, 1, 0, 0, 1, 1, 0, 0, 1, 1, 0, 0, 1, 1, 0, 0, 1, 1, 0, 0, 1, 1, 0, 0, 1, 1, 0, 0, 1, 1, 0, 0, 1, 1, 0, 0, 1, 1, 0, 0, 1, 1, 0, 0, 1, 1, 0, 0, 1, 1, 0, 0, 1, 1, 0, 0, 1, 1, 0, 0, 1, 1, 0, 0, 1, 1, 0, 0, 1, 1, 0, 0, 1, 1, 0, 0, 1, 1, 0, 0, 1, 1, 0, 0, 1, 1, 0, 0, 1, 1, 0, 0, 1, 1, 0, 0, 1, 1, 0, 0, 1, 1, 0, 0, 1, 1, 0, 0, 1, 1, 0, 0, 1, 1, 0, 0, 1, 1, 0, 0, 1, 1, 0, 0, 1, 1, 0, 0, 1, 1, 0, 0, 1, 1, 0, 0, 1, 1, 0, 0, 1, 1, 0, 0, 1, 1, 0, 0, 1, 1, 0, 0, 1, 1, 0, 0, 1, 1, 0, 0, 1, 1, 0, 0, 1, 1, 0, 0, 1, 1, 0, 0, 1, 1, 0, 0, 1, 1, 0, 0, 1, 1, 0, 0, 1, 1, 0, 0, 1, 1, 0, 0, 1, 1, 0, 0, 1, 1, 0, 0, 1, 1, 0, 0, 1, 1, 0, 0, 1, 1, 0, 0, 1, 1, 0, 0, 1, 1, 0, 0, 1, 1, 0, 0, 1, 1, 0, 0, 1, 1, 0, 0, 1, 1, 0, 0, 1, 1, 0, 0, 1, 1, 0, 0, 1, 1, 0, 0, 1, 1, 0, 0, 1, 1, 0, 0, 1, 1, 0, 0, 1, 1, 0, 0, 1, 1, 0, 0, 1, 1, 0, 0, 1, 1, 0, 0, 1, 1, 0, 0, 1, 1, 0, 0, 1, 1, 0, 0, 1, 1, 0, 0, 1, 1, 0, 0, 1, 1, 0, 0, 1, 1, 0, 0, 1, 1, 0, 0, 1, 1, 0, 0, 1, 1, 0, 0, 1, 1, 0, 0, 1, 1, 0, 0, 1, 1, 0, 0, 1, 1, 0, 0, 1, 1, 0, 0, 1, 1, 0, 0, 1, 1, 0, 0, 1, 1, 0, 0, 1, 1, 0, 0, 1, 1, 0, 0, 1, 1, 0, 0, 1, 1, 0, 0, 1, 1, 0, 0, 1, 1, 0, 0, 1, 1, 0, 0, 1, 1, 0, 0, 1, 1, 0, 0, 1, 1, 0, 0, 1, 1, 0, 0, 1, 1, 0, 0, 1, 1, 0, 0, 1, 1, 0, 0, 1, 1, 0, 0, 1, 1, 0, 0, 1, 1, 0, 0, 1, 1, 0, 0, 1, 1, 0, 0, 1, 1, 0, 0, 1, 1, 0, 0, 1, 1, 0, 0, 1, 1, 0, 0, 1, 1, 0, 0, 1, 1, 0, 0, 1, 1, 0, 0, 1, 1, 0, 0, 1, 1, 0, 0, 1, 1, 0, 0, 1, 1])
me_large_torus_knot.materials.append(mat_material_001)
me_large_torus_knot.materials.append(mat_material_002)
me_large_torus_knot.use_remesh_preserve_volume = False
me_large_torus_knot.use_remesh_preserve_attributes = False
me_large_torus_knot.use_mirror_vertex_groups = False
me_large_torus_knot.update()

# ---- objects
ob_large_torus_knot = bpy.data.objects.new('Large torus knot', me_large_torus_knot)

# ---- transforms, parenting, visibility, modifiers, constraints
ob_large_torus_knot.location = (0.0, 0.0, 0.0)
ob_large_torus_knot.lineart.crease_threshold = 0.0

# ---- collection membership
col_collection_1.objects.link(ob_large_torus_knot)

# ---- scene / render settings (as saved in the file)
scene.frame_start = 1; scene.frame_end = 250; scene.frame_set(1)
scene.render.engine = 'BLENDER_EEVEE_NEXT'
scene.render.resolution_percentage = 50
scene.render.dither_intensity = 0.0
scene.cycles.use_denoising = False
scene.cycles.samples = 128
scene.cycles.sampling_pattern = 'TABULATED_SOBOL'
scene.cycles.use_adaptive_sampling = False
scene.cycles.use_light_tree = False
scene.cycles.blur_glossy = 0.0
scene.cycles.sample_clamp_indirect = 0.0
scene.view_settings.view_transform = 'Standard'
bpy.context.view_layer.update()

# ---- added for rendering (the .blend has no active camera and no usable light): camera, sun
cam_auto = bpy.data.cameras.new('AutoCamera')
cam_auto.lens = 50.0
cam_auto.sensor_width = 36.0
cam_auto.clip_end = 1000.0
ob_auto_camera = bpy.data.objects.new('AutoCamera', cam_auto)
scene.collection.objects.link(ob_auto_camera)
ob_auto_camera.location = (7.41615, -8.89938, 5.94087)
ob_auto_camera.rotation_euler = (1.09748, -7.21219e-08, 0.694738)
scene.camera = ob_auto_camera
light_auto_sun = bpy.data.lights.new('AutoSun', 'SUN')
light_auto_sun.energy = 3.0
light_auto_sun.angle = 0.0523599
ob_auto_sun = bpy.data.objects.new('AutoSun', light_auto_sun)
scene.collection.objects.link(ob_auto_sun)
ob_auto_sun.rotation_euler = (0.872665, 0.174533, 0.523599)
bpy.context.view_layer.update()
